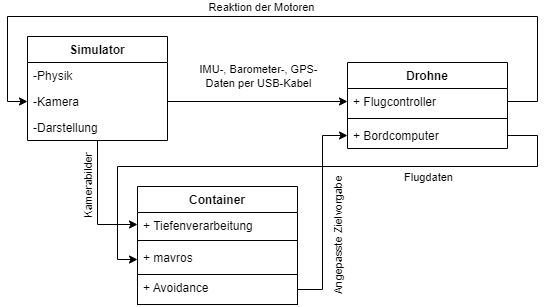

The diagram above was exported from draw.io. Its source (the exported page's mxGraphModel, read from the mxfile embedded in the PNG):
<mxGraphModel dx="1040" dy="668" grid="1" gridSize="10" guides="1" tooltips="1" connect="1" arrows="1" fold="1" page="1" pageScale="1" pageWidth="627" pageHeight="1000" math="0" shadow="0">
  <root>
    <mxCell id="0" />
    <mxCell id="1" parent="0" />
    <mxCell id="TEg4s8hL2wNGI1IBplZy-21" style="edgeStyle=orthogonalEdgeStyle;rounded=0;orthogonalLoop=1;jettySize=auto;html=1;entryX=0;entryY=0.5;entryDx=0;entryDy=0;startArrow=none;startFill=0;" edge="1" parent="1" source="2M4oMW4vRGMTTQXxozQi-1" target="TEg4s8hL2wNGI1IBplZy-2">
      <mxGeometry relative="1" as="geometry" />
    </mxCell>
    <mxCell id="TEg4s8hL2wNGI1IBplZy-33" value="Kamerabilder" style="edgeLabel;html=1;align=center;verticalAlign=middle;resizable=0;points=[];horizontal=0;" vertex="1" connectable="0" parent="TEg4s8hL2wNGI1IBplZy-21">
      <mxGeometry x="-0.0161" y="-4" relative="1" as="geometry">
        <mxPoint x="-6" y="-15" as="offset" />
      </mxGeometry>
    </mxCell>
    <mxCell id="2M4oMW4vRGMTTQXxozQi-1" value="Simulator" style="swimlane;fontStyle=1;childLayout=stackLayout;horizontal=1;startSize=26;fillColor=none;horizontalStack=0;resizeParent=1;resizeParentMax=0;resizeLast=0;collapsible=1;marginBottom=0;" vertex="1" parent="1">
      <mxGeometry x="60" y="70" width="140" height="104" as="geometry" />
    </mxCell>
    <mxCell id="2M4oMW4vRGMTTQXxozQi-2" value="-Physik" style="text;strokeColor=none;fillColor=none;align=left;verticalAlign=top;spacingLeft=4;spacingRight=4;overflow=hidden;rotatable=0;points=[[0,0.5],[1,0.5]];portConstraint=eastwest;" vertex="1" parent="2M4oMW4vRGMTTQXxozQi-1">
      <mxGeometry y="26" width="140" height="26" as="geometry" />
    </mxCell>
    <mxCell id="2M4oMW4vRGMTTQXxozQi-3" value="-Kamera" style="text;strokeColor=none;fillColor=none;align=left;verticalAlign=top;spacingLeft=4;spacingRight=4;overflow=hidden;rotatable=0;points=[[0,0.5],[1,0.5]];portConstraint=eastwest;" vertex="1" parent="2M4oMW4vRGMTTQXxozQi-1">
      <mxGeometry y="52" width="140" height="26" as="geometry" />
    </mxCell>
    <mxCell id="2M4oMW4vRGMTTQXxozQi-4" value="-Darstellung" style="text;strokeColor=none;fillColor=none;align=left;verticalAlign=top;spacingLeft=4;spacingRight=4;overflow=hidden;rotatable=0;points=[[0,0.5],[1,0.5]];portConstraint=eastwest;" vertex="1" parent="2M4oMW4vRGMTTQXxozQi-1">
      <mxGeometry y="78" width="140" height="26" as="geometry" />
    </mxCell>
    <mxCell id="aoAT7GfC6xJ6TQ6NIvuN-1" value="Drohne" style="swimlane;fontStyle=1;align=center;verticalAlign=top;childLayout=stackLayout;horizontal=1;startSize=26;horizontalStack=0;resizeParent=1;resizeParentMax=0;resizeLast=0;collapsible=1;marginBottom=0;" vertex="1" parent="1">
      <mxGeometry x="380" y="96" width="160" height="86" as="geometry">
        <mxRectangle x="230" y="290" width="100" height="30" as="alternateBounds" />
      </mxGeometry>
    </mxCell>
    <mxCell id="aoAT7GfC6xJ6TQ6NIvuN-2" value="+ Flugcontroller" style="text;strokeColor=none;fillColor=none;align=left;verticalAlign=top;spacingLeft=4;spacingRight=4;overflow=hidden;rotatable=0;points=[[0,0.5],[1,0.5]];portConstraint=eastwest;" vertex="1" parent="aoAT7GfC6xJ6TQ6NIvuN-1">
      <mxGeometry y="26" width="160" height="26" as="geometry" />
    </mxCell>
    <mxCell id="aoAT7GfC6xJ6TQ6NIvuN-3" value="" style="line;strokeWidth=1;fillColor=none;align=left;verticalAlign=middle;spacingTop=-1;spacingLeft=3;spacingRight=3;rotatable=0;labelPosition=right;points=[];portConstraint=eastwest;strokeColor=inherit;" vertex="1" parent="aoAT7GfC6xJ6TQ6NIvuN-1">
      <mxGeometry y="52" width="160" height="8" as="geometry" />
    </mxCell>
    <mxCell id="aoAT7GfC6xJ6TQ6NIvuN-4" value="+ Bordcomputer" style="text;strokeColor=none;fillColor=none;align=left;verticalAlign=top;spacingLeft=4;spacingRight=4;overflow=hidden;rotatable=0;points=[[0,0.5],[1,0.5]];portConstraint=eastwest;" vertex="1" parent="aoAT7GfC6xJ6TQ6NIvuN-1">
      <mxGeometry y="60" width="160" height="26" as="geometry" />
    </mxCell>
    <mxCell id="TEg4s8hL2wNGI1IBplZy-1" value="Container" style="swimlane;fontStyle=1;align=center;verticalAlign=top;childLayout=stackLayout;horizontal=1;startSize=26;horizontalStack=0;resizeParent=1;resizeParentMax=0;resizeLast=0;collapsible=1;marginBottom=0;" vertex="1" parent="1">
      <mxGeometry x="170" y="220" width="160" height="118" as="geometry" />
    </mxCell>
    <mxCell id="TEg4s8hL2wNGI1IBplZy-2" value="+ Tiefenverarbeitung" style="text;strokeColor=none;fillColor=none;align=left;verticalAlign=top;spacingLeft=4;spacingRight=4;overflow=hidden;rotatable=0;points=[[0,0.5],[1,0.5]];portConstraint=eastwest;" vertex="1" parent="TEg4s8hL2wNGI1IBplZy-1">
      <mxGeometry y="26" width="160" height="24" as="geometry" />
    </mxCell>
    <mxCell id="TEg4s8hL2wNGI1IBplZy-3" value="" style="line;strokeWidth=1;fillColor=none;align=left;verticalAlign=middle;spacingTop=-1;spacingLeft=3;spacingRight=3;rotatable=0;labelPosition=right;points=[];portConstraint=eastwest;strokeColor=inherit;" vertex="1" parent="TEg4s8hL2wNGI1IBplZy-1">
      <mxGeometry y="50" width="160" height="8" as="geometry" />
    </mxCell>
    <mxCell id="TEg4s8hL2wNGI1IBplZy-4" value="+ mavros" style="text;strokeColor=none;fillColor=none;align=left;verticalAlign=top;spacingLeft=4;spacingRight=4;overflow=hidden;rotatable=0;points=[[0,0.5],[1,0.5]];portConstraint=eastwest;" vertex="1" parent="TEg4s8hL2wNGI1IBplZy-1">
      <mxGeometry y="58" width="160" height="30" as="geometry" />
    </mxCell>
    <mxCell id="TEg4s8hL2wNGI1IBplZy-11" value="+ Avoidance" style="text;align=left;verticalAlign=top;spacingLeft=4;spacingRight=4;overflow=hidden;rotatable=0;points=[[0,0.5],[1,0.5]];portConstraint=eastwest;strokeColor=default;" vertex="1" parent="TEg4s8hL2wNGI1IBplZy-1">
      <mxGeometry y="88" width="160" height="30" as="geometry" />
    </mxCell>
    <mxCell id="TEg4s8hL2wNGI1IBplZy-5" style="edgeStyle=orthogonalEdgeStyle;rounded=0;orthogonalLoop=1;jettySize=auto;html=1;entryX=0;entryY=0.5;entryDx=0;entryDy=0;startArrow=none;startFill=0;" edge="1" parent="1" source="2M4oMW4vRGMTTQXxozQi-3" target="aoAT7GfC6xJ6TQ6NIvuN-2">
      <mxGeometry relative="1" as="geometry" />
    </mxCell>
    <mxCell id="TEg4s8hL2wNGI1IBplZy-6" value="IMU-, Barometer-, GPS-&lt;br&gt;Daten per USB-Kabel" style="edgeLabel;html=1;align=center;verticalAlign=middle;resizable=0;points=[];" vertex="1" connectable="0" parent="TEg4s8hL2wNGI1IBplZy-5">
      <mxGeometry x="-0.2667" y="-3" relative="1" as="geometry">
        <mxPoint x="24" y="-29" as="offset" />
      </mxGeometry>
    </mxCell>
    <mxCell id="TEg4s8hL2wNGI1IBplZy-17" style="edgeStyle=orthogonalEdgeStyle;rounded=0;orthogonalLoop=1;jettySize=auto;html=1;startArrow=none;startFill=0;entryX=0;entryY=0.5;entryDx=0;entryDy=0;" edge="1" parent="1" source="aoAT7GfC6xJ6TQ6NIvuN-2" target="2M4oMW4vRGMTTQXxozQi-3">
      <mxGeometry relative="1" as="geometry">
        <mxPoint x="190" y="60" as="targetPoint" />
        <Array as="points">
          <mxPoint x="570" y="135" />
          <mxPoint x="570" y="50" />
          <mxPoint x="40" y="50" />
          <mxPoint x="40" y="135" />
        </Array>
      </mxGeometry>
    </mxCell>
    <mxCell id="TEg4s8hL2wNGI1IBplZy-18" value="Reaktion der Motoren" style="edgeLabel;html=1;align=center;verticalAlign=middle;resizable=0;points=[];" vertex="1" connectable="0" parent="TEg4s8hL2wNGI1IBplZy-17">
      <mxGeometry x="0.1212" y="1" relative="1" as="geometry">
        <mxPoint x="28" y="-11" as="offset" />
      </mxGeometry>
    </mxCell>
    <mxCell id="TEg4s8hL2wNGI1IBplZy-28" style="edgeStyle=orthogonalEdgeStyle;rounded=0;orthogonalLoop=1;jettySize=auto;html=1;entryX=0;entryY=0.5;entryDx=0;entryDy=0;startArrow=none;startFill=0;" edge="1" parent="1" source="TEg4s8hL2wNGI1IBplZy-11" target="aoAT7GfC6xJ6TQ6NIvuN-4">
      <mxGeometry relative="1" as="geometry" />
    </mxCell>
    <mxCell id="TEg4s8hL2wNGI1IBplZy-32" value="Angepasste Zielvorgabe" style="edgeLabel;html=1;align=center;verticalAlign=middle;resizable=0;points=[];horizontal=0;" vertex="1" connectable="0" parent="TEg4s8hL2wNGI1IBplZy-28">
      <mxGeometry x="-0.4902" relative="1" as="geometry">
        <mxPoint x="15" y="-26" as="offset" />
      </mxGeometry>
    </mxCell>
    <mxCell id="TEg4s8hL2wNGI1IBplZy-29" style="edgeStyle=orthogonalEdgeStyle;rounded=0;orthogonalLoop=1;jettySize=auto;html=1;entryX=0;entryY=0.5;entryDx=0;entryDy=0;startArrow=none;startFill=0;" edge="1" parent="1" source="aoAT7GfC6xJ6TQ6NIvuN-4" target="TEg4s8hL2wNGI1IBplZy-4">
      <mxGeometry relative="1" as="geometry">
        <Array as="points">
          <mxPoint x="570" y="169" />
          <mxPoint x="570" y="200" />
          <mxPoint x="150" y="200" />
          <mxPoint x="150" y="293" />
        </Array>
      </mxGeometry>
    </mxCell>
    <mxCell id="TEg4s8hL2wNGI1IBplZy-30" value="Flugdaten" style="edgeLabel;html=1;align=center;verticalAlign=middle;resizable=0;points=[];" vertex="1" connectable="0" parent="TEg4s8hL2wNGI1IBplZy-29">
      <mxGeometry x="-0.3448" y="1" relative="1" as="geometry">
        <mxPoint x="24" y="9" as="offset" />
      </mxGeometry>
    </mxCell>
  </root>
</mxGraphModel>